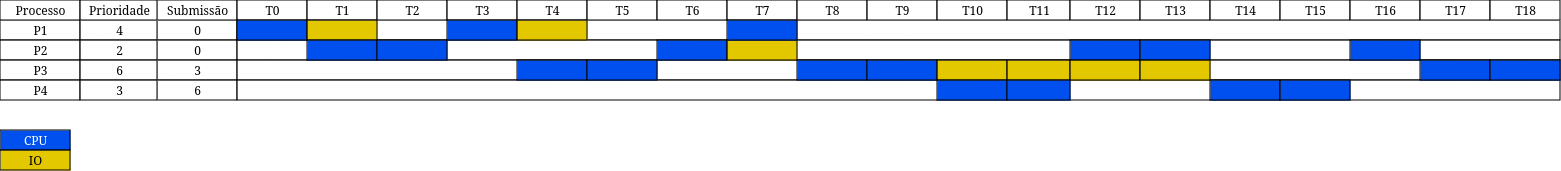

The diagram above was exported from draw.io. Its source (the exported page's mxGraphModel, read from the mxfile embedded in the PNG):
<mxGraphModel dx="1502" dy="570" grid="1" gridSize="10" guides="1" tooltips="1" connect="1" arrows="1" fold="1" page="1" pageScale="1" pageWidth="850" pageHeight="1100" math="0" shadow="0">
  <root>
    <mxCell id="0" />
    <mxCell id="1" parent="0" />
    <mxCell id="4UnncWfJ5BWtlQnVNpPm-1" value="0" style="align=center;strokeColor=#000000;html=1;" parent="1" vertex="1">
      <mxGeometry x="547" y="160" width="80" height="20" as="geometry" />
    </mxCell>
    <mxCell id="4UnncWfJ5BWtlQnVNpPm-2" value="0" style="align=center;strokeColor=#000000;html=1;" parent="1" vertex="1">
      <mxGeometry x="547" y="180" width="80" height="20" as="geometry" />
    </mxCell>
    <mxCell id="4UnncWfJ5BWtlQnVNpPm-3" value="3" style="align=center;strokeColor=#000000;html=1;" parent="1" vertex="1">
      <mxGeometry x="547" y="200" width="80" height="20" as="geometry" />
    </mxCell>
    <mxCell id="4UnncWfJ5BWtlQnVNpPm-4" value="6" style="align=center;strokeColor=#000000;html=1;" parent="1" vertex="1">
      <mxGeometry x="547" y="220" width="80" height="20" as="geometry" />
    </mxCell>
    <mxCell id="4UnncWfJ5BWtlQnVNpPm-5" value="Submissão" style="strokeWidth=1;fontStyle=0;html=1;strokeColor=#000000;" parent="1" vertex="1">
      <mxGeometry x="547" y="140" width="80" height="20" as="geometry" />
    </mxCell>
    <mxCell id="4UnncWfJ5BWtlQnVNpPm-6" value="" style="align=left;strokeColor=#000000;html=1;" parent="1" vertex="1">
      <mxGeometry x="627" y="160" width="1323" height="20" as="geometry" />
    </mxCell>
    <mxCell id="4UnncWfJ5BWtlQnVNpPm-7" value="T0" style="strokeWidth=1;fontStyle=0;html=1;strokeColor=#000000;" parent="1" vertex="1">
      <mxGeometry x="627" y="140" width="70" height="20" as="geometry" />
    </mxCell>
    <mxCell id="4UnncWfJ5BWtlQnVNpPm-8" value="T1" style="strokeWidth=1;fontStyle=0;html=1;strokeColor=#000000;" parent="1" vertex="1">
      <mxGeometry x="697" y="140" width="70" height="20" as="geometry" />
    </mxCell>
    <mxCell id="4UnncWfJ5BWtlQnVNpPm-9" value="T2" style="strokeWidth=1;fontStyle=0;html=1;strokeColor=#000000;" parent="1" vertex="1">
      <mxGeometry x="767" y="140" width="70" height="20" as="geometry" />
    </mxCell>
    <mxCell id="4UnncWfJ5BWtlQnVNpPm-10" value="T3" style="strokeWidth=1;fontStyle=0;html=1;strokeColor=#000000;" parent="1" vertex="1">
      <mxGeometry x="837" y="140" width="70" height="20" as="geometry" />
    </mxCell>
    <mxCell id="4UnncWfJ5BWtlQnVNpPm-11" value="T4" style="strokeWidth=1;fontStyle=0;html=1;strokeColor=#000000;" parent="1" vertex="1">
      <mxGeometry x="907" y="140" width="70" height="20" as="geometry" />
    </mxCell>
    <mxCell id="4UnncWfJ5BWtlQnVNpPm-12" value="T5" style="strokeWidth=1;fontStyle=0;html=1;strokeColor=#000000;" parent="1" vertex="1">
      <mxGeometry x="977" y="140" width="70" height="20" as="geometry" />
    </mxCell>
    <mxCell id="4UnncWfJ5BWtlQnVNpPm-13" value="T6" style="strokeWidth=1;fontStyle=0;html=1;strokeColor=#000000;" parent="1" vertex="1">
      <mxGeometry x="1047" y="140" width="70" height="20" as="geometry" />
    </mxCell>
    <mxCell id="4UnncWfJ5BWtlQnVNpPm-14" value="T7" style="strokeWidth=1;fontStyle=0;html=1;strokeColor=#000000;" parent="1" vertex="1">
      <mxGeometry x="1117" y="140" width="70" height="20" as="geometry" />
    </mxCell>
    <mxCell id="4UnncWfJ5BWtlQnVNpPm-15" value="T8" style="strokeWidth=1;fontStyle=0;html=1;strokeColor=#000000;" parent="1" vertex="1">
      <mxGeometry x="1187" y="140" width="70" height="20" as="geometry" />
    </mxCell>
    <mxCell id="4UnncWfJ5BWtlQnVNpPm-16" value="T9" style="strokeWidth=1;fontStyle=0;html=1;strokeColor=#000000;" parent="1" vertex="1">
      <mxGeometry x="1257" y="140" width="70" height="20" as="geometry" />
    </mxCell>
    <mxCell id="4UnncWfJ5BWtlQnVNpPm-17" value="T10" style="strokeWidth=1;fontStyle=0;html=1;strokeColor=#000000;" parent="1" vertex="1">
      <mxGeometry x="1327" y="140" width="70" height="20" as="geometry" />
    </mxCell>
    <mxCell id="4UnncWfJ5BWtlQnVNpPm-18" value="T11" style="strokeWidth=1;fontStyle=0;html=1;strokeColor=#000000;" parent="1" vertex="1">
      <mxGeometry x="1397" y="140" width="63" height="20" as="geometry" />
    </mxCell>
    <mxCell id="4UnncWfJ5BWtlQnVNpPm-19" value="" style="align=left;strokeColor=#000000;html=1;" parent="1" vertex="1">
      <mxGeometry x="627" y="180" width="1323" height="20" as="geometry" />
    </mxCell>
    <mxCell id="4UnncWfJ5BWtlQnVNpPm-20" value="" style="align=left;strokeColor=#000000;html=1;" parent="1" vertex="1">
      <mxGeometry x="627" y="200" width="1323" height="20" as="geometry" />
    </mxCell>
    <mxCell id="4UnncWfJ5BWtlQnVNpPm-21" value="" style="align=left;strokeColor=#000000;html=1;" parent="1" vertex="1">
      <mxGeometry x="627" y="220" width="1323" height="20" as="geometry" />
    </mxCell>
    <mxCell id="4UnncWfJ5BWtlQnVNpPm-22" value="P1" style="align=center;strokeColor=#000000;html=1;" parent="1" vertex="1">
      <mxGeometry x="390" y="160" width="80" height="20" as="geometry" />
    </mxCell>
    <mxCell id="4UnncWfJ5BWtlQnVNpPm-23" value="P2" style="align=center;strokeColor=#000000;html=1;" parent="1" vertex="1">
      <mxGeometry x="390" y="180" width="80" height="20" as="geometry" />
    </mxCell>
    <mxCell id="4UnncWfJ5BWtlQnVNpPm-24" value="P3" style="align=center;strokeColor=#000000;html=1;" parent="1" vertex="1">
      <mxGeometry x="390" y="200" width="80" height="20" as="geometry" />
    </mxCell>
    <mxCell id="4UnncWfJ5BWtlQnVNpPm-25" value="P4" style="align=center;strokeColor=#000000;html=1;" parent="1" vertex="1">
      <mxGeometry x="390" y="220" width="80" height="20" as="geometry" />
    </mxCell>
    <mxCell id="4UnncWfJ5BWtlQnVNpPm-26" value="Processo" style="strokeWidth=1;fontStyle=0;html=1;strokeColor=#000000;" parent="1" vertex="1">
      <mxGeometry x="390" y="140" width="80" height="20" as="geometry" />
    </mxCell>
    <mxCell id="4UnncWfJ5BWtlQnVNpPm-27" value="4" style="align=center;strokeColor=#000000;html=1;" parent="1" vertex="1">
      <mxGeometry x="470" y="160" width="77" height="20" as="geometry" />
    </mxCell>
    <mxCell id="4UnncWfJ5BWtlQnVNpPm-28" value="2" style="align=center;strokeColor=#000000;html=1;" parent="1" vertex="1">
      <mxGeometry x="470" y="180" width="77" height="20" as="geometry" />
    </mxCell>
    <mxCell id="4UnncWfJ5BWtlQnVNpPm-29" value="6" style="align=center;strokeColor=#000000;html=1;" parent="1" vertex="1">
      <mxGeometry x="470" y="200" width="77" height="20" as="geometry" />
    </mxCell>
    <mxCell id="4UnncWfJ5BWtlQnVNpPm-30" value="3" style="align=center;strokeColor=#000000;html=1;" parent="1" vertex="1">
      <mxGeometry x="470" y="220" width="77" height="20" as="geometry" />
    </mxCell>
    <mxCell id="4UnncWfJ5BWtlQnVNpPm-31" value="Prioridade" style="strokeWidth=1;fontStyle=0;html=1;strokeColor=#000000;" parent="1" vertex="1">
      <mxGeometry x="470" y="140" width="77" height="20" as="geometry" />
    </mxCell>
    <mxCell id="4UnncWfJ5BWtlQnVNpPm-32" value="T12" style="strokeWidth=1;fontStyle=0;html=1;strokeColor=#000000;" parent="1" vertex="1">
      <mxGeometry x="1460" y="140" width="70" height="20" as="geometry" />
    </mxCell>
    <mxCell id="4UnncWfJ5BWtlQnVNpPm-33" value="T13" style="strokeWidth=1;fontStyle=0;html=1;strokeColor=#000000;" parent="1" vertex="1">
      <mxGeometry x="1530" y="140" width="70" height="20" as="geometry" />
    </mxCell>
    <mxCell id="4UnncWfJ5BWtlQnVNpPm-34" value="T14" style="strokeWidth=1;fontStyle=0;html=1;strokeColor=#000000;" parent="1" vertex="1">
      <mxGeometry x="1600" y="140" width="70" height="20" as="geometry" />
    </mxCell>
    <mxCell id="4UnncWfJ5BWtlQnVNpPm-35" value="T15" style="strokeWidth=1;fontStyle=0;html=1;strokeColor=#000000;" parent="1" vertex="1">
      <mxGeometry x="1670" y="140" width="70" height="20" as="geometry" />
    </mxCell>
    <mxCell id="4UnncWfJ5BWtlQnVNpPm-36" value="T16" style="strokeWidth=1;fontStyle=0;html=1;strokeColor=#000000;" parent="1" vertex="1">
      <mxGeometry x="1740" y="140" width="70" height="20" as="geometry" />
    </mxCell>
    <mxCell id="4UnncWfJ5BWtlQnVNpPm-37" value="T17" style="strokeWidth=1;fontStyle=0;html=1;strokeColor=#000000;" parent="1" vertex="1">
      <mxGeometry x="1810" y="140" width="70" height="20" as="geometry" />
    </mxCell>
    <mxCell id="4UnncWfJ5BWtlQnVNpPm-38" value="T18" style="strokeWidth=1;fontStyle=0;html=1;strokeColor=#000000;" parent="1" vertex="1">
      <mxGeometry x="1880" y="140" width="70" height="20" as="geometry" />
    </mxCell>
    <mxCell id="4UnncWfJ5BWtlQnVNpPm-39" value="CPU" style="strokeWidth=1;fontStyle=0;html=1;fillColor=#0050ef;fontColor=#ffffff;strokeColor=#000000;" parent="1" vertex="1">
      <mxGeometry x="390" y="270" width="70" height="20" as="geometry" />
    </mxCell>
    <mxCell id="4UnncWfJ5BWtlQnVNpPm-40" value="IO" style="strokeWidth=1;fontStyle=0;html=1;fillColor=#e3c800;fontColor=#000000;strokeColor=#000000;" parent="1" vertex="1">
      <mxGeometry x="390" y="290" width="70" height="20" as="geometry" />
    </mxCell>
    <mxCell id="_pwXyH61lK4HQyVSv_Lm-1" value="" style="strokeWidth=1;fontStyle=0;html=1;fillColor=#0050ef;fontColor=#ffffff;strokeColor=#000000;" parent="1" vertex="1">
      <mxGeometry x="627" y="160" width="70" height="20" as="geometry" />
    </mxCell>
    <mxCell id="_pwXyH61lK4HQyVSv_Lm-2" value="" style="strokeWidth=1;fontStyle=0;html=1;fillColor=#e3c800;fontColor=#000000;strokeColor=#000000;" parent="1" vertex="1">
      <mxGeometry x="697" y="160" width="70" height="20" as="geometry" />
    </mxCell>
    <mxCell id="_pwXyH61lK4HQyVSv_Lm-3" value="" style="strokeWidth=1;fontStyle=0;html=1;fillColor=#0050ef;fontColor=#ffffff;strokeColor=#000000;" parent="1" vertex="1">
      <mxGeometry x="697" y="180" width="70" height="20" as="geometry" />
    </mxCell>
    <mxCell id="_pwXyH61lK4HQyVSv_Lm-4" value="" style="strokeWidth=1;fontStyle=0;html=1;fillColor=#0050ef;fontColor=#ffffff;strokeColor=#000000;" parent="1" vertex="1">
      <mxGeometry x="767" y="180" width="70" height="20" as="geometry" />
    </mxCell>
    <mxCell id="_pwXyH61lK4HQyVSv_Lm-5" value="" style="strokeWidth=1;fontStyle=0;html=1;fillColor=#0050ef;fontColor=#ffffff;strokeColor=#000000;" parent="1" vertex="1">
      <mxGeometry x="837" y="160" width="70" height="20" as="geometry" />
    </mxCell>
    <mxCell id="_pwXyH61lK4HQyVSv_Lm-6" value="" style="strokeWidth=1;fontStyle=0;html=1;fillColor=#e3c800;fontColor=#000000;strokeColor=#000000;" parent="1" vertex="1">
      <mxGeometry x="907" y="160" width="70" height="20" as="geometry" />
    </mxCell>
    <mxCell id="_pwXyH61lK4HQyVSv_Lm-7" value="" style="strokeWidth=1;fontStyle=0;html=1;fillColor=#0050ef;fontColor=#ffffff;strokeColor=#000000;" parent="1" vertex="1">
      <mxGeometry x="907" y="200" width="70" height="20" as="geometry" />
    </mxCell>
    <mxCell id="_pwXyH61lK4HQyVSv_Lm-8" value="" style="strokeWidth=1;fontStyle=0;html=1;fillColor=#0050ef;fontColor=#ffffff;strokeColor=#000000;" parent="1" vertex="1">
      <mxGeometry x="977" y="200" width="70" height="20" as="geometry" />
    </mxCell>
    <mxCell id="_pwXyH61lK4HQyVSv_Lm-9" value="" style="strokeWidth=1;fontStyle=0;html=1;fillColor=#0050ef;fontColor=#ffffff;strokeColor=#000000;" parent="1" vertex="1">
      <mxGeometry x="1047" y="180" width="70" height="20" as="geometry" />
    </mxCell>
    <mxCell id="_pwXyH61lK4HQyVSv_Lm-10" value="" style="strokeWidth=1;fontStyle=0;html=1;fillColor=#e3c800;fontColor=#000000;strokeColor=#000000;" parent="1" vertex="1">
      <mxGeometry x="1117" y="180" width="70" height="20" as="geometry" />
    </mxCell>
    <mxCell id="_pwXyH61lK4HQyVSv_Lm-11" value="" style="strokeWidth=1;fontStyle=0;html=1;fillColor=#0050ef;fontColor=#ffffff;strokeColor=#000000;" parent="1" vertex="1">
      <mxGeometry x="1117" y="160" width="70" height="20" as="geometry" />
    </mxCell>
    <mxCell id="_pwXyH61lK4HQyVSv_Lm-13" value="" style="strokeWidth=1;fontStyle=0;html=1;fillColor=#0050ef;fontColor=#ffffff;strokeColor=#000000;" parent="1" vertex="1">
      <mxGeometry x="1187" y="200" width="70" height="20" as="geometry" />
    </mxCell>
    <mxCell id="_pwXyH61lK4HQyVSv_Lm-14" value="" style="strokeWidth=1;fontStyle=0;html=1;fillColor=#0050ef;fontColor=#ffffff;strokeColor=#000000;" parent="1" vertex="1">
      <mxGeometry x="1257" y="200" width="70" height="20" as="geometry" />
    </mxCell>
    <mxCell id="_pwXyH61lK4HQyVSv_Lm-15" value="" style="strokeWidth=1;fontStyle=0;html=1;fillColor=#e3c800;fontColor=#000000;strokeColor=#000000;" parent="1" vertex="1">
      <mxGeometry x="1327" y="200" width="70" height="20" as="geometry" />
    </mxCell>
    <mxCell id="_pwXyH61lK4HQyVSv_Lm-16" value="" style="strokeWidth=1;fontStyle=0;html=1;fillColor=#0050ef;fontColor=#ffffff;strokeColor=#000000;" parent="1" vertex="1">
      <mxGeometry x="1327" y="220" width="70" height="20" as="geometry" />
    </mxCell>
    <mxCell id="_pwXyH61lK4HQyVSv_Lm-18" value="" style="strokeWidth=1;fontStyle=0;html=1;fillColor=#0050ef;fontColor=#ffffff;strokeColor=#000000;" parent="1" vertex="1">
      <mxGeometry x="1460" y="180" width="70" height="20" as="geometry" />
    </mxCell>
    <mxCell id="_pwXyH61lK4HQyVSv_Lm-19" value="" style="strokeWidth=1;fontStyle=0;html=1;fillColor=#0050ef;fontColor=#ffffff;strokeColor=#000000;" parent="1" vertex="1">
      <mxGeometry x="1530" y="180" width="70" height="20" as="geometry" />
    </mxCell>
    <mxCell id="_pwXyH61lK4HQyVSv_Lm-20" value="" style="strokeWidth=1;fontStyle=0;html=1;fillColor=#e3c800;fontColor=#000000;strokeColor=#000000;" parent="1" vertex="1">
      <mxGeometry x="1397" y="200" width="63" height="20" as="geometry" />
    </mxCell>
    <mxCell id="_pwXyH61lK4HQyVSv_Lm-21" value="" style="strokeWidth=1;fontStyle=0;html=1;fillColor=#e3c800;fontColor=#000000;strokeColor=#000000;" parent="1" vertex="1">
      <mxGeometry x="1460" y="200" width="70" height="20" as="geometry" />
    </mxCell>
    <mxCell id="_pwXyH61lK4HQyVSv_Lm-22" value="" style="strokeWidth=1;fontStyle=0;html=1;fillColor=#e3c800;fontColor=#000000;strokeColor=#000000;" parent="1" vertex="1">
      <mxGeometry x="1530" y="200" width="70" height="20" as="geometry" />
    </mxCell>
    <mxCell id="_pwXyH61lK4HQyVSv_Lm-23" value="" style="strokeWidth=1;fontStyle=0;html=1;fillColor=#0050ef;fontColor=#ffffff;strokeColor=#000000;" parent="1" vertex="1">
      <mxGeometry x="1397" y="220" width="63" height="20" as="geometry" />
    </mxCell>
    <mxCell id="_pwXyH61lK4HQyVSv_Lm-24" value="" style="strokeWidth=1;fontStyle=0;html=1;fillColor=#0050ef;fontColor=#ffffff;strokeColor=#000000;" parent="1" vertex="1">
      <mxGeometry x="1600" y="220" width="70" height="20" as="geometry" />
    </mxCell>
    <mxCell id="_pwXyH61lK4HQyVSv_Lm-25" value="" style="strokeWidth=1;fontStyle=0;html=1;fillColor=#0050ef;fontColor=#ffffff;strokeColor=#000000;" parent="1" vertex="1">
      <mxGeometry x="1670" y="220" width="70" height="20" as="geometry" />
    </mxCell>
    <mxCell id="_pwXyH61lK4HQyVSv_Lm-26" value="" style="strokeWidth=1;fontStyle=0;html=1;fillColor=#0050ef;fontColor=#ffffff;strokeColor=#000000;" parent="1" vertex="1">
      <mxGeometry x="1740" y="180" width="70" height="20" as="geometry" />
    </mxCell>
    <mxCell id="_pwXyH61lK4HQyVSv_Lm-27" value="" style="strokeWidth=1;fontStyle=0;html=1;fillColor=#0050ef;fontColor=#ffffff;strokeColor=#000000;" parent="1" vertex="1">
      <mxGeometry x="1810" y="200" width="70" height="20" as="geometry" />
    </mxCell>
    <mxCell id="_pwXyH61lK4HQyVSv_Lm-28" value="" style="strokeWidth=1;fontStyle=0;html=1;fillColor=#0050ef;fontColor=#ffffff;strokeColor=#000000;" parent="1" vertex="1">
      <mxGeometry x="1880" y="200" width="70" height="20" as="geometry" />
    </mxCell>
  </root>
</mxGraphModel>